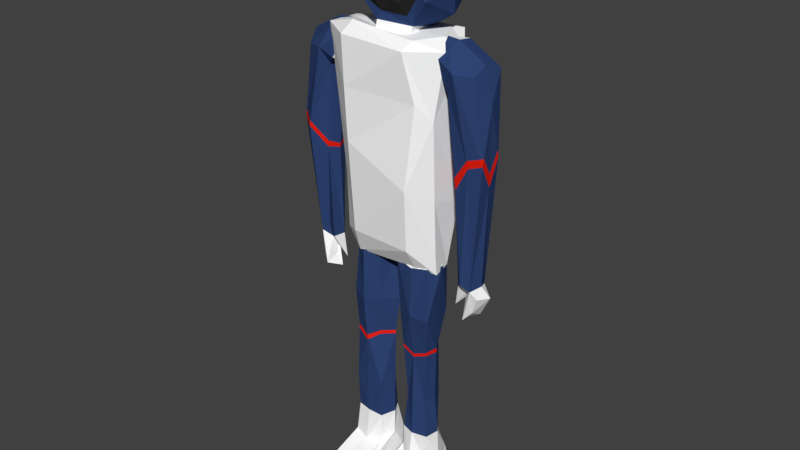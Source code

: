 # Source: Astronaut.blend  (saved by Blender 2.78.0; exported with 4.5.12 LTS)
import bpy
from mathutils import Matrix  # noqa: F401  (used for matrix-valued properties, if any)

bpy.ops.wm.read_factory_settings(use_empty=True)
scene = bpy.context.scene
scene.name = 'Scene'

# ---- collections
col_collection_1 = bpy.data.collections.new('Collection 1'); scene.collection.children.link(col_collection_1)

# ---- materials (node trees are filled in below, after node groups)
mat_material = bpy.data.materials.new('Material')
mat_material.alpha_threshold = 0.0
mat_material.use_transparent_shadow = False
mat_material.diffuse_color = (1.0, 1.0, 1.0, 1.0)
mat_material.roughness = 0.5
mat_material.specular_intensity = 0.0
mat_material.line_color = (0.0, 0.0, 0.0, 1.0)
mat_material_001 = bpy.data.materials.new('Material.001')
mat_material_001.alpha_threshold = 0.0
mat_material_001.use_transparent_shadow = False
mat_material_001.diffuse_color = (0.02365, 0.02365, 0.02365, 1.0)
mat_material_001.roughness = 0.5
mat_material_001.specular_intensity = 1.0
mat_material_002 = bpy.data.materials.new('Material.002')
mat_material_002.alpha_threshold = 0.0
mat_material_002.use_transparent_shadow = False
mat_material_002.diffuse_color = (0.02943, 0.05948, 0.1734, 1.0)
mat_material_002.roughness = 0.5
mat_material_003 = bpy.data.materials.new('Material.003')
mat_material_003.alpha_threshold = 0.0
mat_material_003.use_transparent_shadow = False
mat_material_003.diffuse_color = (0.8, 0.01494, 0.006018, 1.0)
mat_material_003.roughness = 0.5

# ---- material node trees

# ---- world
world_world = bpy.data.worlds.new('World'); scene.world = world_world
world_world.color = (0.05088, 0.05088, 0.05088)
world_world.use_sun_shadow = False
world_world.sun_shadow_jitter_overblur = 0.0
world_world.cycles.sampling_method = 'MANUAL'

# ---- meshes
me_cube = bpy.data.meshes.new('Cube')
me_cube.from_pydata([(-0.3377, -0.1496, 6.312), (-0.7744, -0.4034, 5.709), (0.686, -0.2391, 5.669), (-0.1849, -0.4944, 4.615), (1.091, 0.6207, 6.026), (-0.9128, -0.09868, 6.197), (0.4291, -0.3339, 4.745), (-0.8305, -0.3259, 5.039), (0.4818, -0.2339, 4.535), (-0.9449, 0.7794, 4.696), (1.05, 0.8165, 5.375), (-1.011, -0.1127, 5.627), (1.282, 0.03245, 5.595), (-0.4589, 0.2149, 6.421), (0.6079, 1.393, 5.212), (0.9482, 0.01206, 5.6), (-1.27, -0.06526, 5.613), (0.1736, 0.1484, 6.621), (0.8877, -0.03018, 6.324), (0.332, -0.5176, 5.039), (-0.1253, 1.631, 5.142), (0.003483, -0.5792, 5.761), (0.2338, 1.257, 4.531), (1.105, 0.2733, 4.782), (-0.7972, 1.28, 5.238), (-0.7707, -0.3984, 5.22), (0.06267, 0.04215, 6.498), (-1.134, 0.5236, 6.142), (-0.4708, 1.622, 5.879), (-0.6054, 1.027, 6.405), (-0.3521, -0.5429, 5.168), (-0.2064, -0.5485, 4.292), (0.4365, -0.27, 4.242), (0.9199, -0.3827, 5.11), (0.3763, -0.2766, 6.32), (-0.7417, -0.1142, 6.092), (0.7271, -0.03455, 6.097), (0.7856, 1.246, 5.951), (-0.9602, 1.108, 5.844), (0.23, 1.596, 5.735), (-0.05823, 0.753, 6.737), (-1.126, 0.1992, 4.982), (-0.09483, -0.4782, 4.804), (-0.4748, 1.295, 4.628), (-0.5832, 0.008316, 4.19), (0.7653, 0.904, 4.802), (-1.218, 0.6978, 5.4), (0.7307, -0.355, 5.223), (-0.5671, 0.291, 6.621), (0.5785, 0.7155, 6.471), (0.09555, 1.221, 6.263), (0.7263, 0.6997, -0.1089), (0.6616, -0.7921, 4.205), (0.9085, -0.686, 3.155), (1.989, 0.4356, 1.525), (1.852, 0.3852, 3.381), (2.25, 0.2656, 2.161), (2.248, -0.002678, 3.29), (2.28, -0.2996, 2.127), (1.982, -0.3631, 2.031), (1.657, -0.002012, 1.424), (1.85, 0.298, -0.5982), (2.246, -0.002076, 1.598), (1.658, -0.3125, 1.473), (2.143, 0.01088, -0.6893), (1.845, -0.3361, -0.6192), (1.583, 0.386, 1.467), (1.466, -0.3714, 3.461), (1.468, 0.3701, 3.454), (2.054, -0.001977, 4.04), (1.314, -0.003176, 3.634), (2.12, 0.4133, 3.912), (2.032, -0.3299, 3.876), (1.434, 0.3438, 4.363), (1.406, -0.2543, 4.273), (1.294, -0.3451, 3.725), (1.321, 0.2971, 3.755), (1.473, 0.4271, 4.012), (1.446, -0.0002924, 4.415), (1.661, -0.5129, 3.912), (1.171, -0.3476, 1.077), (1.338, -0.2903, 4.207), (1.192, -0.4408, 2.807), (1.177, 0.4213, 4.103), (1.172, -0.007969, 4.439), (1.225, -0.3763, 4.081), (1.204, -0.1428, 3.635), (1.161, 0.2811, 3.68), (2.285, 0.1397, -0.9752), (2.031, 0.2742, -0.7706), (2.127, -0.1158, -0.9703), (2.025, -0.24, -0.7638), (1.814, -0.04033, -0.9157), (1.947, 0.2845, -1.553), (1.953, -0.02849, -1.392), (1.843, -0.2135, -1.513), (1.751, -0.02552, -1.389), (1.684, 0.01558, -1.628), (1.777, 0.07784, -0.7427), (1.881, 0.04124, -0.9419), (1.65, 0.0101, -0.788), (1.686, -0.1717, -0.7601), (1.494, 0.0139, -1.347), (0.6411, 0.4101, -0.622), (0.3443, 0.2801, -1.769), (0.2632, 0.0003801, -1.775), (1.099, -0.4377, -1.778), (0.6411, 0.462, -1.767), (1.005, 0.3457, -1.773), (0.6411, -0.4709, -1.768), (1.06, 0.00038, -1.777), (0.2759, -0.3465, -1.773), (0.9919, 0.3445, -0.5578), (1.128, 0.00038, -0.5655), (0.9526, -0.2989, -2.673), (0.9856, -0.3373, -0.5653), (0.6411, -0.3204, -2.798), (0.6411, -0.4426, -0.5942), (0.3319, -0.2966, -2.673), (0.2389, -0.3959, -0.4967), (0.12, 0.0003801, -0.5373), (0.2621, 0.3668, -2.679), (0.3069, 0.3277, -0.5775), (0.734, -0.4055, -0.568), (1.021, 0.0003801, -2.654), (0.265, 0.0003801, -2.654), (0.8478, 0.1954, -2.665), (0.6411, 0.5524, -2.806), (0.4062, -0.2271, -4.009), (0.6532, -0.3995, -4.89), (0.2157, 0.0003916, -3.982), (0.8748, 0.2233, -4.897), (1.075, 0.01645, -4.89), (1.02, -0.3228, -4.887), (0.2583, -0.01363, -4.892), (0.631, 0.336, -4.895), (0.3416, -0.2923, -4.89), (0.2446, 0.3392, -4.884), (0.6409, 0.6287, -5.803), (1.068, 0.421, -5.907), (0.1442, 0.2715, -5.981), (0.3006, 0.5256, -5.871), (0.2789, 0.3608, -4.007), (0.9036, 0.2569, -4.008), (0.9953, 0.0005055, -3.982), (0.9168, -0.2705, -4.008), (0.2637, 0.4956, -5.626), (0.969, 0.4704, -5.633), (1.144, -0.02784, -5.463), (0.9554, -0.2869, -5.638), (0.3206, -0.2986, -5.629), (0.6412, -0.4855, -5.644), (1.022, -1.138, -6.666), (0.6411, -1.287, -6.746), (0.2944, -1.122, -6.615), (0.1492, -0.8393, -6.467), (1.076, -1.013, -5.97), (0.9986, -1.369, -6.086), (0.6411, -1.543, -6.148), (0.176, -1.031, -5.944), (1.093, 0.1721, -5.785), (0.2201, -0.03063, -5.478), (0.6277, 0.653, -5.531), (1.06, -0.8636, -6.418), (0.3038, -1.348, -6.097), (-0.7884, 0.8211, -0.1464), (-0.8675, -0.7895, 4.262), (-0.8993, 0.8664, 4.297), (0.9034, 0.8777, 4.343), (0.7836, -0.8423, 1.333), (-0.761, 0.9036, 1.112), (0.8351, 0.8707, 3.21), (-2.069, 0.4572, 1.919), (-2.318, 0.2538, 2.067), (-2.399, 0.001958, 3.076), (-2.381, -0.3056, 2.042), (-2.07, -0.5382, 1.944), (-1.703, 0.001765, 1.376), (-1.95, 0.2327, -0.5203), (-2.229, 0.002331, 1.545), (-1.831, -0.2291, 1.429), (-2.166, 0.01436, -0.6232), (-1.962, -0.1203, -0.527), (-1.795, 0.2673, 1.431), (-2.063, 0.1433, -0.6608), (-1.669, -0.2479, 3.324), (-1.595, 0.333, 3.306), (-1.752, 0.4519, 3.728), (-2.284, 0.002011, 3.949), (-1.559, -0.002041, 3.492), (-2.219, 0.4196, 3.738), (-2.139, -0.3356, 3.703), (-1.504, 0.2306, 4.056), (-1.556, -0.3486, 4.172), (-1.479, -0.3897, 3.527), (-1.53, 0.2685, 3.598), (-1.597, 0.00269, 4.316), (-1.761, -0.4953, 3.728), (-1.538, -0.3757, 4.297), (-1.379, -0.3606, 2.854), (-1.265, 0.3128, 4.063), (-1.224, -0.007459, 4.366), (-1.222, -0.3808, 4.083), (-1.161, -0.1648, 3.593), (-1.158, 0.2839, 3.678), (-2.122, 0.006802, -0.8882), (-2.106, -0.2082, -0.6854), (-1.932, -0.06659, -0.8458), (-1.91, 0.1056, -0.8487), (-2.288, 0.1702, -0.9941), (-1.914, -0.2913, -1.433), (-1.988, 0.2259, -1.425), (-2.173, -0.08714, -1.363), (-1.861, -0.01904, -1.283), (-1.729, 0.01494, -1.558), (-1.8, 0.1848, -0.6917), (-1.652, 0.01427, -0.7031), (-1.702, -0.263, -0.7), (-1.579, 0.02059, -1.279), (-0.6411, 0.5091, -0.5392), (-0.321, 0.3029, -1.77), (-0.01389, 0.0003801, -1.786), (-1.008, -0.3482, -1.773), (-0.6411, 0.4914, -1.769), (-1.011, 0.3518, -1.773), (-0.6411, -0.5046, -1.769), (-1.063, 0.0003801, -1.777), (-0.3163, -0.3068, -1.77), (-0.9712, 0.3235, -0.5825), (-1.121, 0.00038, -0.5718), (-0.9549, -0.3012, -2.674), (-0.9376, -0.2887, -0.6223), (-0.6411, -0.3999, -2.801), (-0.6411, -0.4835, -0.56), (-0.3996, -0.2293, -2.668), (-0.3184, -0.3153, -0.5912), (-0.141, 0.0003801, -0.5546), (-0.4256, 0.2042, -2.666), (-0.2782, 0.3568, -0.5434), (-0.7727, -0.44, -0.6265), (-1.047, -0.1824, -0.6189), (-0.9963, 0.00038, -2.652), (-0.1386, 0.0003801, -2.66), (-0.948, 0.295, -2.673), (-0.6411, 0.5433, -2.805), (-0.2827, -0.3575, -4.007), (-0.6519, -0.3582, -4.892), (-0.1641, -0.005809, -4.885), (-0.885, 0.2342, -4.896), (-1.048, 0.01548, -4.891), (-0.9867, -0.2923, -4.889), (-0.6289, 0.4042, -4.89), (-0.2769, -0.3603, -4.886), (-0.3184, 0.272, -4.891), (-0.6411, 0.6405, -5.808), (-1.001, 0.5566, -5.891), (-0.1541, 0.2658, -5.974), (-0.3461, 0.4492, -5.822), (-0.3773, 0.2592, -4.008), (-0.9472, 0.303, -4.008), (-1.04, 0.0004201, -3.982), (-0.9836, -0.3397, -4.007), (-0.2945, 0.4655, -5.636), (-0.9446, 0.4471, -5.642), (-0.9794, -0.03014, -5.488), (-1.008, -0.3801, -5.565), (-0.289, -0.3551, -5.584), (-0.6412, -0.4855, -5.644), (-1.084, -1.081, -6.629), (-0.6416, -1.275, -6.722), (-0.2659, -1.136, -6.657), (-0.176, -0.8432, -6.446), (-1.126, -1.025, -5.951), (-0.9542, -1.303, -6.117), (-0.6408, -1.449, -6.172), (-0.1371, -1.055, -5.909), (-1.093, 0.2461, -5.947), (-0.158, -0.03011, -5.469), (-0.6283, 0.6318, -5.539), (-0.3067, -1.344, -6.099), (0.728, 0.6559, 4.396), (-0.6714, 0.05189, 4.463), (-0.2872, 0.6663, 4.285), (0.4105, 0.4821, 4.374), (0.3812, 0.3734, 4.078), (-0.2714, 0.5763, 3.977), (-0.04837, -0.01412, 3.996), (1.076, 0.2349, -0.6375), (0.821, 0.9998, 1.148), (1.347, 0.2885, 4.2), (1.148, -0.2555, -0.2213), (1.2, 0.4314, 0.8396), (-0.7257, 0.6535, 4.371), (1.136, -0.1909, -0.7067), (0.7496, 0.7008, -0.6246), (0.7286, -0.5547, 4.381), (-0.739, -0.5735, 4.528), (1.098, -0.0164, 4.411), (-0.7158, -0.6581, -0.06255), (-1.199, -0.2985, -0.2409), (-1.402, 0.3594, 3.046), (-0.7506, 0.7026, -0.6269), (0.7125, -0.6921, -0.08395), (-1.466, 0.3341, 4.292), (-1.077, 0.2316, -0.6379), (-1.128, 0.3546, 1.107), (-1.108, -0.05885, 4.389), (-1.167, -0.3754, 1.042), (-0.7579, -0.7776, 2.009), (-0.8124, -0.7951, 3.187), (2.131, -0.3313, 2.079), (1.82, -0.3378, 1.752), (1.786, 0.4108, 1.496), (1.658, -0.1573, 1.449), (2.263, -0.1508, 1.863), (1.62, 0.192, 1.445), (1.63, -0.05545, 1.719), (1.954, -0.3761, 2.195), (1.633, -0.32, 1.726), (1.617, -0.00215, 1.685), (2.227, -0.3178, 2.28), (1.934, -0.3638, 2.163), (2.276, -0.2583, 2.289), (2.258, -0.3023, 2.289), (1.618, -0.005547, 1.685), (2.25, 0.2313, 2.305), (2.246, -0.002173, 1.871), (1.926, 0.4276, 1.761), (1.969, 0.4281, 1.802), (2.204, 0.2792, 2.3), (1.575, 0.3849, 1.603), (1.631, 0.05089, 1.713), (1.565, 0.3836, 1.766), (-2.052, -0.5357, 2.048), (-1.701, -0.01338, 1.494), (-2.338, -0.3188, 2.159), (-1.82, -0.2304, 1.565), (-2.044, -0.5196, 2.032), (-2.312, 0.263, 2.16), (-2.25, 0.002284, 1.739), (-2.327, 0.2246, 2.184), (-2.367, -0.3073, 2.138), (-2.382, -0.2863, 2.107), (-1.774, 0.2741, 1.626), (-2.289, 0.2638, 2.151), (-2.038, 0.449, 2.01), (-2.053, 0.4569, 2.014), (-1.701, -0.009612, 1.465), (-1.697, 0.001611, 1.462), (-1.698, 0.0173, 1.466), (-0.3925, -0.237, -2.749), (-0.6714, -0.3945, -2.908), (-0.1471, -0.02076, -2.74), (-0.6417, -0.3978, -2.904), (-0.6118, -0.3964, -2.9), (-0.9572, -0.3043, -2.783), (-0.995, -0.03333, -2.787), (-1.001, 0.0003841, -2.788), (-0.9479, 0.2957, -2.786), (-0.9914, 0.03003, -2.785), (-0.6406, 0.5379, -2.887), (-0.6629, 0.5262, -2.891), (-0.4217, 0.2087, -2.774), (-0.6232, 0.524, -2.887), (-0.1399, 5.458e-05, -2.777), (-0.1604, 0.02403, -2.784), (-0.14, 3.098e-05, -2.786), (-0.1422, 0.002544, -2.787), (0.6416, -0.3236, -2.883), (0.6262, -0.3145, -2.876), (0.6584, -0.3173, -2.874), (0.3364, -0.2924, -2.754), (0.9505, -0.2972, -2.753), (1.019, 0.0003906, -2.765), (0.8513, 0.1993, -2.75), (1.012, 0.02125, -2.764), (0.6584, 0.5329, -2.885), (1.013, -0.02171, -2.764), (0.6407, 0.544, -2.887), (0.6168, 0.5395, -2.886), (0.2632, 0.3665, -2.76), (0.2614, 0.0003809, -2.75), (0.266, 0.02643, -2.751), (0.2616, 0.0003809, -2.746), (0.2752, -0.01607, -2.752)], [], [(3, 42, 7), (3, 8, 42), (19, 47, 2), (22, 43, 20), (2, 36, 34), (50, 28, 29), (10, 14, 37), (0, 34, 26), (2, 15, 36), (49, 50, 40), (33, 12, 47), (48, 13, 17), (12, 23, 10), (41, 16, 46), (283, 22, 45), (5, 35, 48), (281, 41, 9), (34, 36, 26), (14, 20, 39), (12, 10, 4), (4, 37, 49), (16, 7, 11), (23, 283, 45), (39, 28, 50), (282, 281, 9), (23, 8, 283), (29, 38, 27), (11, 25, 1), (11, 7, 25), (22, 283, 282), (9, 41, 46), (10, 23, 45), (43, 24, 20), (21, 2, 34), (45, 14, 10), (16, 35, 5), (16, 11, 35), (11, 1, 35), (26, 36, 17), (36, 18, 17), (20, 28, 39), (48, 35, 13), (35, 0, 13), (12, 4, 18), (1, 0, 35), (30, 21, 1), (17, 13, 26), (13, 0, 26), (25, 30, 1), (47, 15, 2), (47, 12, 15), (14, 39, 37), (45, 22, 14), (36, 12, 18), (36, 15, 12), (1, 21, 0), (16, 41, 7), (16, 5, 27), (21, 30, 19), (48, 17, 40), (17, 49, 40), (12, 33, 23), (20, 24, 28), (43, 9, 24), (37, 39, 50), (27, 5, 48), (286, 285, 284), (286, 44, 285), (29, 27, 48), (21, 34, 0), (32, 286, 284), (28, 38, 29), (46, 27, 38), (17, 18, 49), (33, 8, 23), (50, 29, 40), (24, 38, 28), (40, 29, 48), (50, 49, 37), (10, 37, 4), (18, 4, 49), (27, 46, 16), (14, 22, 20), (21, 19, 2), (38, 24, 46), (282, 43, 22), (281, 7, 41), (24, 9, 46), (282, 9, 43), (281, 3, 7), (42, 19, 30), (42, 6, 19), (42, 8, 6), (7, 42, 25), (42, 30, 25), (6, 47, 19), (6, 8, 47), (8, 33, 47), (169, 302, 290), (63, 65, 59, 311), (55, 329, 328), (54, 89, 61), (56, 62, 89), (59, 321, 318, 63, 311), (56, 329, 55, 71), (68, 327, 330, 332), (59, 91, 58, 310), (62, 91, 64), (66, 100, 60, 315), (100, 101, 63), (61, 98, 66), (66, 98, 100), (58, 322, 323), (58, 320, 317, 59, 310), (60, 316, 324, 319), (57, 71, 69), (55, 76, 77), (68, 70, 76), (79, 75, 67), (69, 73, 78), (69, 74, 72), (71, 77, 73), (75, 85, 86), (288, 289, 291), (302, 123, 293), (86, 85, 84), (74, 84, 85), (77, 83, 73), (76, 83, 77), (73, 84, 78), (70, 87, 76), (64, 88, 89), (61, 99, 98), (64, 90, 88), (101, 92, 65), (88, 94, 93), (91, 94, 90), (92, 96, 95), (90, 94, 88), (96, 97, 95), (99, 93, 97), (95, 97, 94), (100, 102, 101), (92, 102, 99), (99, 102, 98), (119, 117, 122), (111, 125, 118), (111, 120, 105), (124, 106, 114), (109, 119, 111), (114, 109, 116), (115, 109, 106), (121, 107, 127), (113, 106, 110), (122, 107, 104), (108, 113, 110), (108, 124, 126), (107, 112, 108), (107, 126, 127), (109, 118, 116), (120, 104, 105), (125, 104, 121), (287, 123, 239), (135, 137, 142), (116, 369, 368), (127, 376, 378), (128, 134, 136), (129, 133, 145), (142, 134, 130), (143, 132, 131), (145, 132, 144), (147, 138, 162), (160, 139, 147), (160, 156, 163), (146, 138, 141), (150, 159, 164), (114, 116, 370, 372), (125, 384, 371, 118), (121, 127, 379, 380), (124, 377, 373), (124, 375, 374, 126), (125, 382, 383), (136, 151, 129), (129, 149, 133), (134, 150, 136), (135, 146, 137), (133, 148, 132), (132, 147, 131), (131, 162, 135), (137, 161, 134), (155, 154, 164), (158, 152, 157), (158, 154, 153), (151, 164, 158), (140, 152, 153), (149, 156, 148), (139, 163, 152), (151, 157, 149), (157, 163, 156), (146, 140, 161), (280, 306, 297), (81, 297, 295), (289, 280, 297), (309, 166, 198), (51, 165, 170), (182, 180, 176), (172, 184, 173), (179, 175, 342, 339), (183, 178, 172), (180, 177, 347, 336), (173, 344, 346, 172), (172, 345, 343, 183), (206, 176, 175), (216, 183, 177), (180, 216, 177), (215, 178, 183), (182, 217, 180), (186, 189, 348, 349), (197, 335, 333), (187, 186, 345, 346), (185, 197, 333, 337), (187, 195, 186), (194, 197, 185), (188, 192, 190), (193, 188, 191), (194, 202, 197), (307, 199, 305), (202, 204, 200), (193, 201, 196), (200, 187, 192), (200, 195, 187), (189, 203, 194), (197, 202, 193), (201, 192, 196), (204, 189, 195), (209, 181, 184), (208, 218, 207), (208, 184, 178), (181, 205, 206), (207, 217, 182), (209, 212, 205), (212, 206, 205), (213, 208, 207), (206, 210, 207), (214, 213, 210), (213, 214, 208), (211, 214, 212), (214, 210, 212), (218, 216, 217), (216, 218, 215), (218, 208, 215), (207, 218, 217), (233, 238, 219), (242, 227, 234), (227, 236, 235), (241, 222, 226), (225, 235, 233), (230, 225, 222), (225, 231, 222), (237, 223, 220), (222, 229, 226), (223, 238, 220), (224, 229, 228), (241, 224, 243), (223, 228, 219), (243, 223, 244), (234, 225, 232), (220, 236, 221), (242, 220, 221), (253, 251, 258), (250, 246, 261), (246, 252, 245), (251, 248, 259), (259, 249, 260), (249, 261, 260), (256, 257, 262), (256, 276, 255), (254, 263, 278), (255, 276, 263), (262, 254, 278), (266, 275, 277), (245, 352, 350), (241, 356, 355, 230), (259, 359, 358), (242, 365, 362, 237), (267, 252, 246), (265, 246, 250), (266, 247, 252), (262, 251, 253), (264, 250, 249), (263, 249, 248), (278, 248, 251), (277, 253, 247), (268, 273, 272), (270, 271, 279), (268, 274, 273), (274, 270, 279), (267, 279, 266), (256, 268, 276), (272, 265, 264), (273, 267, 265), (277, 271, 256), (279, 271, 275), (272, 264, 276), (263, 276, 264), (256, 262, 277), (292, 306, 280), (282, 284, 285), (282, 285, 281), (8, 284, 283), (3, 44, 31), (3, 31, 8), (44, 286, 31), (286, 32, 31), (303, 292, 167), (296, 198, 166), (301, 304, 165), (287, 239, 240), (300, 198, 303), (304, 307, 305), (165, 304, 170), (292, 168, 167), (52, 296, 166), (299, 239, 298), (305, 199, 300), (170, 300, 167), (170, 171, 288), (307, 308, 199), (304, 240, 299), (309, 52, 166), (306, 303, 198), (307, 298, 308), (298, 169, 308), (199, 309, 198), (167, 168, 171), (81, 295, 52), (306, 295, 297), (287, 294, 51), (302, 239, 123), (294, 287, 301), (289, 81, 82), (80, 287, 291), (80, 290, 287), (291, 51, 288), (290, 302, 293), (51, 294, 165), (291, 82, 80), (82, 53, 169), (53, 309, 308), (289, 297, 81), (170, 288, 51), (80, 169, 290), (82, 52, 53), (54, 56, 89), (56, 325, 326, 62), (62, 326, 322, 58, 314), (66, 312, 54, 61), (63, 318, 316, 60, 313), (58, 91, 62, 314), (60, 331, 332, 330, 66, 315), (68, 55, 328, 327), (59, 65, 91), (62, 64, 89), (63, 313, 60, 100), (65, 63, 101), (68, 331, 319, 70), (58, 323, 320), (67, 321, 317, 79), (56, 71, 57, 325), (57, 69, 72), (71, 55, 77), (55, 68, 76), (67, 75, 70), (72, 74, 79), (69, 71, 73), (69, 78, 74), (75, 79, 85), (83, 87, 84), (84, 87, 86), (74, 78, 84), (76, 87, 83), (70, 75, 86), (79, 74, 85), (73, 83, 84), (70, 86, 87), (96, 92, 99), (61, 89, 99), (64, 91, 90), (91, 65, 92), (91, 95, 94), (89, 93, 99), (89, 88, 93), (91, 92, 95), (96, 99, 97), (93, 94, 97), (100, 98, 102), (92, 101, 102), (113, 112, 115), (103, 122, 117), (120, 119, 122), (117, 115, 103), (112, 103, 115), (111, 105, 125), (111, 119, 120), (124, 110, 106), (109, 117, 119), (114, 106, 109), (115, 117, 109), (121, 104, 107), (113, 115, 106), (122, 103, 107), (108, 112, 113), (108, 110, 124), (107, 103, 112), (107, 108, 126), (109, 111, 118), (120, 122, 104), (125, 105, 104), (287, 293, 123), (116, 368, 370), (127, 378, 379), (128, 130, 134), (129, 128, 136), (142, 137, 134), (135, 143, 131), (143, 144, 132), (145, 133, 132), (140, 146, 141), (141, 138, 140), (139, 140, 138), (147, 139, 138), (160, 148, 156), (146, 162, 138), (140, 154, 155), (150, 161, 159), (140, 153, 154), (118, 371, 369, 116), (125, 383, 384), (124, 114, 372, 377), (124, 373, 375), (126, 374, 376, 127), (125, 121, 380, 382), (136, 150, 151), (129, 151, 149), (134, 161, 150), (135, 162, 146), (133, 149, 148), (132, 148, 147), (131, 147, 162), (137, 146, 161), (157, 152, 163), (158, 153, 152), (158, 164, 154), (151, 150, 164), (140, 139, 152), (149, 157, 156), (151, 158, 157), (161, 155, 159), (161, 140, 155), (164, 159, 155), (139, 160, 163), (147, 148, 160), (307, 299, 298), (172, 178, 184), (179, 339, 340, 173), (173, 184, 179), (176, 180, 336, 337), (173, 338, 344), (179, 206, 175), (183, 343, 349, 177), (206, 182, 176), (179, 181, 206), (184, 181, 179), (216, 180, 217), (183, 216, 215), (175, 341, 342), (197, 191, 341, 335), (174, 190, 338, 340), (177, 348, 347), (174, 188, 190), (191, 188, 174), (189, 194, 185), (186, 195, 189), (197, 193, 191), (188, 196, 192), (193, 196, 188), (190, 192, 187), (194, 203, 202), (203, 204, 202), (200, 201, 202), (193, 202, 201), (200, 204, 195), (201, 200, 192), (204, 203, 189), (209, 205, 181), (215, 208, 178), (206, 207, 182), (212, 210, 206), (210, 213, 207), (208, 211, 184), (184, 211, 209), (209, 211, 212), (208, 214, 211), (219, 228, 231), (229, 231, 228), (233, 235, 238), (236, 238, 235), (219, 231, 233), (242, 221, 227), (227, 221, 236), (241, 230, 222), (225, 227, 235), (230, 232, 225), (225, 233, 231), (237, 244, 223), (222, 231, 229), (223, 219, 238), (224, 226, 229), (241, 226, 224), (223, 224, 228), (243, 224, 223), (234, 227, 225), (220, 238, 236), (242, 237, 220), (261, 246, 353, 351), (232, 353, 354), (244, 360, 361), (258, 251, 360, 363), (245, 252, 247), (247, 253, 258), (259, 248, 249), (249, 250, 261), (255, 254, 256), (254, 257, 256), (254, 255, 263), (262, 257, 254), (271, 270, 256), (266, 279, 275), (270, 269, 256), (232, 354, 350, 234), (230, 355, 351, 232), (245, 247, 366, 352), (237, 362, 363, 244), (241, 357, 356), (259, 260, 357, 359), (244, 361, 358, 243), (242, 364, 365), (267, 266, 252), (265, 267, 246), (266, 277, 247), (262, 278, 251), (264, 265, 250), (263, 264, 249), (278, 263, 248), (277, 262, 253), (268, 269, 274), (274, 269, 270), (267, 274, 279), (256, 269, 268), (272, 273, 265), (273, 274, 267), (275, 271, 277), (276, 268, 272), (303, 306, 292), (282, 283, 284), (281, 285, 44), (8, 32, 284), (3, 281, 44), (8, 31, 32), (296, 306, 198), (298, 239, 302), (287, 240, 304), (287, 304, 301), (300, 199, 198), (300, 303, 167), (307, 304, 299), (170, 304, 305), (52, 295, 296), (299, 240, 239), (294, 301, 165), (170, 305, 300), (170, 167, 171), (199, 308, 309), (298, 302, 169), (289, 168, 280), (306, 296, 295), (168, 289, 171), (291, 287, 51), (168, 292, 280), (291, 289, 82), (288, 171, 289), (80, 82, 169), (169, 53, 308), (287, 290, 293), (53, 52, 309), (82, 81, 52), (323, 322, 57, 72), (317, 320, 79), (318, 321, 67), (319, 316, 67, 70), (316, 319, 324), (320, 323, 72, 79), (317, 321, 59), (316, 318, 67), (326, 325, 57), (322, 326, 57), (328, 329, 56, 54), (327, 328, 54), (330, 327, 54, 312, 66), (319, 331, 60), (332, 331, 68), (337, 333, 176), (337, 336, 185), (333, 335, 175, 176), (336, 334, 185), (342, 341, 191, 174), (339, 342, 174), (335, 341, 175), (340, 338, 173), (340, 339, 174), (346, 344, 187), (343, 345, 186), (344, 338, 190, 187), (346, 345, 172), (347, 348, 189, 185, 334), (349, 348, 177), (349, 343, 186), (336, 347, 334), (350, 352, 242, 234), (351, 353, 232), (354, 353, 246, 245), (350, 354, 245), (356, 357, 260, 261), (351, 355, 261), (355, 356, 261), (361, 360, 251, 259), (359, 357, 241), (358, 359, 241, 243), (358, 361, 259), (365, 364, 366, 367), (363, 360, 244), (363, 362, 258), (362, 365, 258), (352, 366, 364, 242), (367, 366, 247, 258, 365), (372, 370, 145), (368, 369, 128, 129), (370, 368, 129, 145), (369, 371, 128), (373, 377, 145, 144), (377, 372, 145), (374, 375, 143), (375, 373, 144, 143), (376, 374, 143), (379, 378, 135, 142), (380, 379, 142), (378, 376, 143, 135), (382, 380, 142), (381, 382, 142, 130), (371, 384, 128), (383, 382, 381), (384, 383, 381, 130, 128)])
me_cube.polygons.foreach_set('material_index', [2, 2, 1, 2, 1, 2, 2, 1, 1, 2, 2, 2, 2, 2, 2, 2, 2, 1, 2, 2, 2, 2, 2, 2, 2, 2, 2, 1, 2, 2, 2, 2, 2, 1, 2, 2, 2, 1, 2, 2, 2, 2, 1, 2, 1, 1, 2, 1, 1, 1, 2, 2, 2, 2, 2, 1, 2, 2, 1, 2, 2, 2, 2, 2, 2, 2, 0, 0, 2, 1, 0, 2, 2, 2, 2, 2, 2, 2, 2, 2, 2, 2, 2, 1, 2, 2, 2, 2, 2, 2, 1, 1, 2, 1, 1, 1, 2, 2, 0, 2, 2, 2, 2, 3, 2, 2, 2, 2, 2, 2, 2, 2, 3, 3, 3, 2, 2, 2, 2, 2, 2, 2, 0, 0, 0, 0, 2, 0, 0, 0, 0, 0, 0, 0, 0, 0, 0, 0, 0, 0, 0, 0, 0, 0, 0, 0, 2, 2, 2, 2, 2, 2, 2, 2, 2, 2, 2, 2, 2, 2, 2, 2, 0, 2, 3, 3, 2, 2, 2, 2, 2, 0, 0, 0, 0, 0, 3, 3, 3, 3, 3, 3, 0, 0, 0, 0, 0, 0, 0, 0, 0, 0, 0, 0, 0, 0, 0, 0, 0, 0, 0, 0, 0, 0, 0, 2, 2, 3, 2, 3, 3, 3, 2, 2, 2, 2, 2, 2, 2, 2, 2, 2, 2, 2, 2, 2, 0, 0, 2, 0, 0, 0, 2, 0, 0, 0, 0, 2, 2, 2, 0, 0, 0, 0, 0, 0, 0, 0, 0, 0, 0, 0, 0, 2, 2, 2, 2, 2, 2, 2, 2, 2, 2, 2, 2, 2, 2, 2, 2, 2, 2, 2, 2, 2, 2, 0, 0, 0, 0, 0, 0, 2, 3, 2, 3, 0, 0, 0, 0, 0, 0, 0, 0, 0, 0, 0, 0, 0, 0, 0, 0, 0, 0, 0, 0, 0, 0, 0, 0, 0, 0, 0, 0, 0, 0, 0, 0, 0, 0, 0, 0, 0, 0, 0, 0, 0, 0, 0, 0, 0, 0, 0, 0, 0, 0, 0, 0, 0, 0, 0, 0, 0, 0, 0, 0, 0, 0, 0, 0, 0, 0, 0, 0, 2, 3, 3, 2, 3, 2, 3, 2, 2, 2, 2, 2, 2, 3, 2, 2, 2, 2, 2, 2, 2, 2, 2, 2, 0, 0, 2, 0, 2, 2, 0, 0, 0, 0, 0, 0, 0, 0, 0, 0, 0, 0, 0, 0, 0, 0, 0, 0, 0, 2, 2, 2, 2, 2, 2, 2, 2, 2, 2, 2, 2, 2, 2, 2, 2, 0, 3, 3, 2, 2, 2, 2, 2, 2, 0, 0, 0, 0, 0, 0, 0, 0, 0, 3, 3, 3, 3, 3, 3, 0, 0, 0, 0, 0, 0, 0, 0, 0, 0, 0, 0, 0, 0, 0, 0, 0, 0, 0, 0, 0, 2, 3, 2, 3, 3, 2, 3, 2, 2, 2, 2, 2, 3, 2, 2, 3, 2, 2, 2, 2, 2, 2, 2, 2, 0, 0, 0, 2, 0, 0, 0, 0, 2, 2, 0, 0, 0, 0, 0, 0, 0, 0, 0, 0, 0, 2, 2, 2, 2, 2, 2, 2, 2, 2, 2, 2, 2, 2, 2, 2, 2, 2, 3, 3, 2, 2, 2, 2, 2, 0, 0, 0, 0, 0, 0, 0, 3, 3, 2, 3, 3, 2, 3, 3, 0, 0, 0, 0, 0, 0, 0, 0, 0, 0, 0, 0, 0, 0, 0, 0, 0, 0, 0, 0, 0, 0, 0, 0, 0, 0, 0, 0, 0, 0, 0, 0, 0, 0, 0, 0, 0, 0, 0, 0, 0, 0, 0, 0, 0, 0, 0, 0, 0, 2, 2, 2, 2, 2, 2, 3, 2, 2, 2, 3, 3, 3, 3, 2, 3, 2, 3, 2, 2, 2, 3, 3, 2, 2, 2, 2, 3, 2, 3, 2, 2, 3, 3, 2, 2, 2, 2, 2, 2, 3, 3, 2, 3, 3, 2, 2, 3, 2, 2, 2, 2, 2, 2, 2, 2, 2, 2, 2, 2, 2, 2, 2, 2, 2, 2])
me_cube.materials.append(mat_material)
me_cube.materials.append(mat_material_001)
me_cube.materials.append(mat_material_002)
me_cube.materials.append(mat_material_003)
me_cube.use_remesh_preserve_volume = False
me_cube.use_remesh_preserve_attributes = False
me_cube.use_mirror_vertex_groups = False
me_cube.update()

# ---- objects
ob_cube = bpy.data.objects.new('Cube', me_cube)

# ---- transforms, parenting, visibility, modifiers, constraints
ob_cube.location = (0.0, 0.0, 0.0)
ob_cube.lock_rotations_4d = False
ob_cube.empty_display_type = 'ARROWS'
ob_cube.lineart.crease_threshold = 0.0

# ---- collection membership
col_collection_1.objects.link(ob_cube)

# ---- scene / render settings (as saved in the file)
scene.frame_start = 1; scene.frame_end = 250; scene.frame_set(1)
scene.render.engine = 'BLENDER_EEVEE_NEXT'
scene.render.resolution_percentage = 50
scene.render.dither_intensity = 0.0
scene.cycles.use_denoising = False
scene.cycles.samples = 128
scene.cycles.sampling_pattern = 'TABULATED_SOBOL'
scene.cycles.light_sampling_threshold = 0.0
scene.cycles.use_adaptive_sampling = False
scene.cycles.use_light_tree = False
scene.cycles.blur_glossy = 0.0
scene.cycles.sample_clamp_indirect = 0.0
scene.view_settings.view_transform = 'Standard'
bpy.context.view_layer.update()

# ---- added for rendering (the .blend has no active camera and no usable light): camera, sun
cam_auto = bpy.data.cameras.new('AutoCamera')
cam_auto.lens = 50.0
cam_auto.sensor_width = 36.0
cam_auto.clip_end = 1000.0
ob_auto_camera = bpy.data.objects.new('AutoCamera', cam_auto)
scene.collection.objects.link(ob_auto_camera)
ob_auto_camera.location = (13.4721, -16.191, 10.8191)
ob_auto_camera.rotation_euler = (1.09748, -7.21219e-08, 0.694738)
scene.camera = ob_auto_camera
light_auto_sun = bpy.data.lights.new('AutoSun', 'SUN')
light_auto_sun.energy = 3.0
light_auto_sun.angle = 0.0523599
ob_auto_sun = bpy.data.objects.new('AutoSun', light_auto_sun)
scene.collection.objects.link(ob_auto_sun)
ob_auto_sun.rotation_euler = (0.872665, 0.174533, 0.523599)
bpy.context.view_layer.update()

